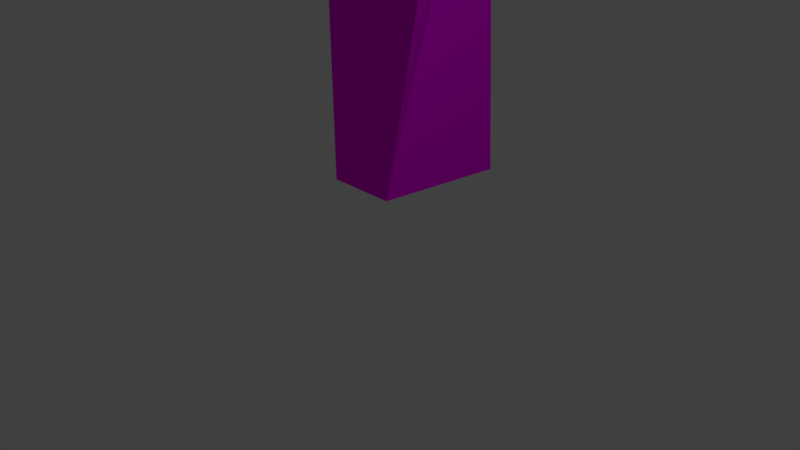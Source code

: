 # Source: ed4.blend  (saved by Blender 2.77.0; exported with 4.5.12 LTS)
import bpy
from mathutils import Matrix  # noqa: F401  (used for matrix-valued properties, if any)

bpy.ops.wm.read_factory_settings(use_empty=True)
scene = bpy.context.scene
scene.name = 'Scene'

# ---- collections
col_collection_1 = bpy.data.collections.new('Collection 1'); scene.collection.children.link(col_collection_1)

# ---- images (referenced by path relative to the original .blend; pixels are not part of the script)
import os
ASSET_DIR = os.environ.get("B2B_ASSET_DIR", "")  # directory of the original .blend (textures are referenced by path, not embedded)
HERE = os.path.dirname(os.path.abspath(__file__))  # packed textures are extracted next to this script under _unpacked/

def load_image(name, relpath, width, height, colorspace="sRGB"):
    """Load a texture the original file referenced (path relative to the .blend, or extracted next to this script)."""
    p = next((c for c in (os.path.join(HERE, relpath), os.path.join(ASSET_DIR, relpath)) if relpath and os.path.exists(c)), "")
    if p:
        img = bpy.data.images.load(p, check_existing=True)
        img.name = name
    else:  # same state as the original file: an image datablock whose file is absent (Cycles renders it pink)
        img = bpy.data.images.new(name, width, height)
        img.source = "FILE"
        img.filepath = "//" + (relpath or name)
    img.colorspace_settings.name = colorspace
    return img
img_tex1_ed4_jpg = load_image('tex1_ed4.jpg', 'CarGL.V2.1 (Shaders)/res/tex1_ed4.jpg', 1024, 1024, 'sRGB')

# ---- materials (node trees are filled in below, after node groups)
mat_material_001 = bpy.data.materials.new('Material.001')
mat_material_001.alpha_threshold = 0.0
mat_material_001.roughness = 0.5

# ---- material node trees
mat_material_001.use_nodes = True; mat_material_001.node_tree.nodes.clear()
_N = mat_material_001.node_tree.nodes; _L = mat_material_001.node_tree.links
n0 = _N.new('ShaderNodeOutputMaterial'); n0.name = 'Material Output'; n0.location = (300, 300)
n1 = _N.new('ShaderNodeBsdfDiffuse'); n1.name = 'Diffuse BSDF'; n1.location = (10, 300)
n2 = _N.new('ShaderNodeTexImage'); n2.name = 'Image Texture'; n2.location = (-252, 309)
n2.width = 140
n2.image = img_tex1_ed4_jpg
_L.new(n1.outputs[0], n0.inputs[0])
_L.new(n2.outputs[0], n1.inputs[0])
n0.is_active_output = True

# ---- world
world_world = bpy.data.worlds.new('World'); scene.world = world_world
world_world.color = (0.05088, 0.05088, 0.05088)
world_world.use_sun_shadow = False
world_world.sun_shadow_jitter_overblur = 0.0
world_world.cycles.sampling_method = 'MANUAL'

# ---- cameras
cam_camera = bpy.data.cameras.new('Camera')
cam_camera.clip_end = 100.0
cam_camera.lens = 35.0
cam_camera.sensor_width = 32.0
cam_camera.sensor_height = 18.0
cam_camera.ortho_scale = 7.314
cam_camera.dof.focus_distance = 0.0

# ---- lights
light_lamp = bpy.data.lights.new('Lamp', 'POINT')
light_lamp.transmission_factor = 0.0
light_lamp.cutoff_distance = 30.0
light_lamp.energy = 100.0
light_lamp.shadow_buffer_clip_start = 1.001
light_lamp.shadow_soft_size = 0.1
light_lamp.shadow_maximum_resolution = 0.006
light_lamp.use_absolute_resolution = True

# ---- meshes
me_cube_025 = bpy.data.meshes.new('Cube.025')
me_cube_025.from_pydata([(2.217, -0.007258, 1.211), (1.436, 6.036, 0.6161), (1.958, -0.007258, 3.194), (3.876, 6.036, 3.79), (1.082, -0.007258, 1.211), (-0.8353, 6.036, 0.6161), (0.8233, -0.007258, 3.194), (1.605, 6.036, 3.79)], [], [(2, 0, 1), (2, 1, 3), (3, 7, 6), (3, 6, 2), (7, 5, 4), (7, 4, 6), (0, 4, 5), (0, 5, 1), (0, 2, 6), (0, 6, 4), (5, 7, 3), (5, 3, 1)])
_uv = me_cube_025.uv_layers.new(name='UVMap')
_uv.uv.foreach_set('vector', [0.4332, 0.0, 0.5203, 0.02305, 0.5787, 0.5332, 0.4332, 0.0, 0.5787, 0.5332, 0.332, 0.5332, 0.332, 0.5038, 0.2467, 0.5332, 0.1883, 0.02305, 0.332, 0.5038, 0.1883, 0.02305, 0.2309, 0.008389, 0.2467, 0.5332, 0.0, 0.5332, 0.1011, 0.0, 0.2467, 0.5332, 0.1011, 0.0, 0.1883, 0.02305, 0.5203, 0.02305, 0.5629, 0.008389, 0.6641, 0.5038, 0.5203, 0.02305, 0.6641, 0.5038, 0.5787, 0.5332, 0.111, 0.7192, 0.111, 0.5459, 0.1803, 0.5332, 0.111, 0.7192, 0.1803, 0.5332, 0.1803, 0.7065, 0.111, 0.5332, 0.111, 0.88, 2.204e-08, 1.0, 0.111, 0.5332, 2.204e-08, 1.0, 0.0, 0.6531])
me_cube_025.materials.append(mat_material_001)
me_cube_025.use_remesh_preserve_volume = False
me_cube_025.use_remesh_preserve_attributes = False
me_cube_025.use_mirror_vertex_groups = False
me_cube_025.update()

# ---- objects
ob_cube_025 = bpy.data.objects.new('Cube.025', me_cube_025)
ob_lamp = bpy.data.objects.new('Lamp', light_lamp)
ob_camera = bpy.data.objects.new('Camera', cam_camera)

# ---- transforms, parenting, visibility, modifiers, constraints
ob_cube_025.location = (0.0, 0.0, 0.0)
ob_cube_025.rotation_euler = (1.571, 2.679e-15, -3.142)
ob_cube_025.lineart.crease_threshold = 0.0
ob_lamp.location = (4.076, 1.005, 5.904)
ob_lamp.rotation_euler = (0.6503, 0.05522, 1.866)
ob_lamp.lock_rotations_4d = False
ob_lamp.empty_display_type = 'ARROWS'
ob_lamp.color = (0.0, 0.0, 0.0, 0.0)
ob_lamp.lineart.crease_threshold = 0.0
ob_camera.location = (7.481, -6.508, 5.344)
ob_camera.rotation_euler = (1.109, 0.01082, 0.8149)
ob_camera.lock_rotations_4d = False
ob_camera.empty_display_type = 'ARROWS'
ob_camera.color = (0.0, 0.0, 0.0, 0.0)
ob_camera.display_type = 'WIRE'
ob_camera.lineart.crease_threshold = 0.0

# ---- collection membership
col_collection_1.objects.link(ob_cube_025)
col_collection_1.objects.link(ob_lamp)
col_collection_1.objects.link(ob_camera)

# ---- scene / render settings (as saved in the file)
scene.camera = ob_camera
scene.frame_start = 1; scene.frame_end = 250; scene.frame_set(1)
scene.render.engine = 'CYCLES'
scene.render.resolution_percentage = 50
scene.render.dither_intensity = 0.0
scene.cycles.use_denoising = False
scene.cycles.samples = 128
scene.cycles.sampling_pattern = 'TABULATED_SOBOL'
scene.cycles.light_sampling_threshold = 0.0
scene.cycles.use_adaptive_sampling = False
scene.cycles.use_light_tree = False
scene.cycles.blur_glossy = 0.0
scene.cycles.sample_clamp_indirect = 0.0
scene.view_settings.view_transform = 'Standard'
bpy.context.view_layer.update()
